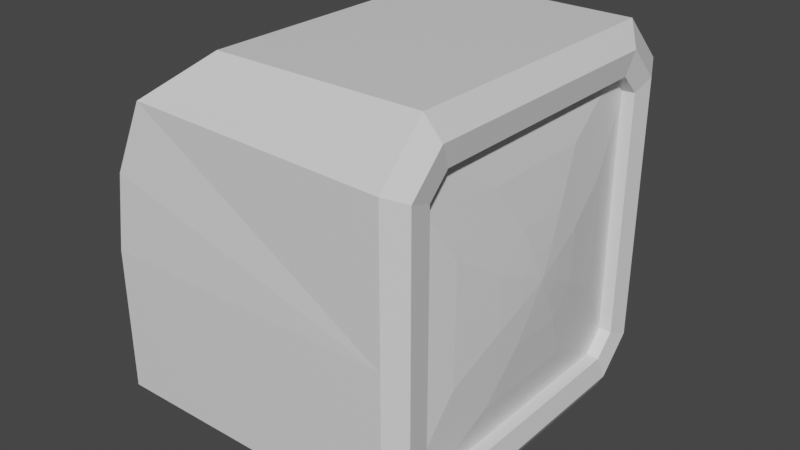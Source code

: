 # Source: television.blend  (saved by Blender 2.91.10; exported with 4.5.12 LTS)
import bpy
from mathutils import Matrix  # noqa: F401  (used for matrix-valued properties, if any)

bpy.ops.wm.read_factory_settings(use_empty=True)
scene = bpy.context.scene
scene.name = 'Scene'

# ---- collections
col_collection = bpy.data.collections.new('Collection'); scene.collection.children.link(col_collection)

# ---- materials (node trees are filled in below, after node groups)
mat_material = bpy.data.materials.new('Material')
mat_material.alpha_threshold = 0.0
mat_material.use_transparent_shadow = False
mat_material.line_color = (0.0, 0.0, 0.0, 1.0)

# ---- material node trees
mat_material.use_nodes = True; mat_material.node_tree.nodes.clear()
_N = mat_material.node_tree.nodes; _L = mat_material.node_tree.links
n0 = _N.new('ShaderNodeOutputMaterial'); n0.name = 'Material Output'; n0.location = (300, 300)
n1 = _N.new('ShaderNodeBsdfPrincipled'); n1.name = 'Principled BSDF'; n1.location = (10, 300)
n1.distribution = 'GGX'
n1.subsurface_method = 'BURLEY'
n1.inputs[2].default_value = 0.4
n1.inputs[3].default_value = 1.45
n1.inputs[27].default_value = (0.0, 0.0, 0.0, 1.0)
n1.inputs[28].default_value = 1.0
_L.new(n1.outputs[0], n0.inputs[0])
n0.is_active_output = True

# ---- world
world_world = bpy.data.worlds.new('World'); scene.world = world_world
world_world.use_nodes = True; world_world.node_tree.nodes.clear()
_N = world_world.node_tree.nodes; _L = world_world.node_tree.links
n0 = _N.new('ShaderNodeOutputWorld'); n0.name = 'World Output'; n0.location = (300, 300)
n1 = _N.new('ShaderNodeBackground'); n1.name = 'Background'; n1.location = (10, 300)
n1.inputs[0].default_value = (0.05088, 0.05088, 0.05088, 1.0)
_L.new(n1.outputs[0], n0.inputs[0])
n0.is_active_output = True
world_world.color = (0.05088, 0.05088, 0.05088)
world_world.use_sun_shadow = False
world_world.sun_shadow_jitter_overblur = 0.0

# ---- meshes
me_cube = bpy.data.meshes.new('Cube')
me_cube.from_pydata([(0.7565, 0.7592, 1.653), (0.7565, 0.6514, 1.76), (0.7565, 0.6514, 0.242), (0.7565, 0.7592, 0.3498), (0.7565, -0.6514, 1.76), (0.7565, -0.7592, 1.653), (0.7565, -0.7592, 0.3498), (0.7565, -0.6514, 0.242), (-0.3763, 0.7546, 2.0), (-0.6813, 1.05, 1.763), (-0.8613, 1.0, 0.2501), (-0.7329, 0.7511, 0.001177), (-0.6813, -0.95, 1.763), (-0.3763, -0.7476, 2.0), (-0.7329, -0.7511, 0.001177), (-0.8613, -1.0, 0.2501), (0.7007, 1.018, 0.2438), (0.7007, 0.7689, -0.005034), (0.7007, -0.9822, 1.746), (0.7007, -0.7334, 1.995), (0.7007, -0.7334, -0.005034), (0.7007, -0.9822, 0.2438), (0.7007, 0.7689, 1.995), (0.7007, 1.018, 1.746), (0.6891, 0.7592, 0.3498), (0.6891, 0.6514, 0.242), (0.6891, -0.7592, 1.653), (0.6891, -0.6514, 1.76), (0.6891, -0.6514, 0.242), (0.6891, -0.7592, 0.3498), (0.6891, 0.6514, 1.76), (0.6891, 0.7592, 1.653), (0.7759, 0.8693, 0.3002), (0.7759, 0.6909, 0.1219), (0.7759, -0.8899, 1.703), (0.7759, -0.7115, 1.881), (0.7759, -0.7115, 0.1219), (0.7759, -0.8899, 0.3002), (0.7759, 0.6909, 1.881), (0.7759, 0.8693, 1.703), (0.7588, 0.1668, 0.7114), (0.7588, 0.3031, 0.8593), (0.7588, -0.1119, 1.287), (0.7588, -0.2722, 1.138), (0.7588, -0.2665, 0.85), (0.7588, -0.1163, 0.7151), (0.7588, 0.3025, 1.134), (0.7588, 0.1682, 1.284), (0.7282, 0.3109, 1.544), (0.7282, 0.5431, 1.304), (0.7717, 0.09367, 0.8541), (0.7282, 0.5431, 0.6968), (0.7282, 0.3102, 0.4581), (0.7282, -0.3018, 0.4581), (0.7282, -0.5431, 0.6916), (0.7282, -0.5431, 1.309), (0.7282, -0.303, 1.544), (-0.8613, 1.0, 1.001), (0.7007, 1.018, 0.995), (0.7007, -0.9822, 0.995), (-0.8613, -1.0, 1.001), (0.7565, 0.7592, 1.001), (0.7565, -0.7592, 1.001), (0.6891, 0.7592, 1.001), (0.6891, -0.7592, 1.001), (0.7759, -0.8899, 1.001), (0.7759, 0.8693, 1.001), (0.7588, 0.3028, 0.9965), (0.7282, 0.5431, 1.0), (0.7588, -0.2694, 0.9938), (0.7282, -0.5431, 1.001), (0.7007, 0.01831, -0.005034), (0.7007, 0.01831, 1.995), (-0.3763, 0.01831, 2.0), (-0.7329, 0.01831, 0.001177), (0.7565, 0.01831, 0.242), (0.7565, 0.01831, 1.76), (0.6891, 0.01831, 0.242), (0.6891, 0.01831, 1.76), (-0.6813, 0.01831, 1.763), (-0.8613, 0.01831, 0.2501), (0.7759, 0.01831, 1.881), (0.7759, 0.01831, 0.1219), (0.7588, 0.01831, 0.7132), (0.7588, 0.01831, 1.286), (0.7282, 0.01831, 0.4581), (0.7282, 0.01831, 1.544), (-0.8613, 0.01831, 1.001), (-0.8155, 1.017, 1.413), (-0.8188, -0.9841, 1.399), (-0.8185, 0.01831, 1.4), (0.7717, 0.162, 0.9282), (0.7717, -0.0459, 1.142), (0.7717, -0.1262, 1.068), (0.7717, -0.1234, 0.9235), (0.7717, -0.04813, 0.8559), (0.7717, 0.1617, 1.066), (0.7717, 0.09441, 1.141), (0.7717, 0.1618, 0.9969), (0.7717, -0.1248, 0.9955), (0.7717, 0.01931, 0.855), (0.7717, 0.01931, 1.142), (0.7819, 0.02032, 0.9973)], [], [(74, 71, 20, 14), (79, 12, 13, 73), (59, 18, 12, 89), (72, 73, 13, 19), (6, 7, 28, 29), (17, 11, 10, 16), (19, 13, 12, 18), (14, 20, 21, 15), (8, 22, 23, 9), (88, 9, 23, 58), (32, 33, 17, 16), (34, 35, 19, 18), (36, 37, 21, 20), (38, 39, 23, 22), (66, 32, 16, 58), (82, 36, 20, 71), (81, 38, 22, 72), (65, 34, 18, 59), (77, 25, 52, 85), (2, 3, 24, 25), (62, 6, 29, 64), (75, 2, 25, 77), (0, 1, 30, 31), (4, 5, 26, 27), (76, 4, 27, 78), (61, 0, 31, 63), (83, 45, 53, 85), (78, 27, 56, 86), (44, 45, 95, 94), (64, 29, 54, 70), (55, 56, 27, 26), (53, 54, 29, 28), (63, 31, 49, 68), (67, 46, 96, 98), (69, 43, 55, 70), (84, 47, 48, 86), (51, 52, 25, 24), (87, 90, 88, 57), (74, 80, 10, 11), (62, 5, 34, 65), (76, 1, 38, 81), (75, 7, 36, 82), (61, 3, 32, 66), (1, 0, 39, 38), (7, 6, 37, 36), (5, 4, 35, 34), (3, 2, 33, 32), (42, 43, 93, 92), (41, 67, 98, 91), (45, 83, 100, 95), (47, 84, 101, 97), (48, 47, 46, 49), (40, 52, 51, 41), (44, 54, 53, 45), (42, 56, 55, 43), (67, 41, 51, 68), (48, 49, 31, 30), (83, 40, 50, 100), (46, 47, 97, 96), (46, 67, 68, 49), (0, 61, 66, 39), (6, 62, 65, 37), (80, 87, 57, 10), (44, 69, 70, 54), (24, 63, 68, 51), (26, 64, 70, 55), (3, 61, 63, 24), (5, 62, 64, 26), (37, 65, 59, 21), (39, 66, 58, 23), (10, 57, 58, 16), (21, 59, 60, 15), (43, 69, 99, 93), (40, 41, 91, 50), (15, 60, 87, 80), (2, 75, 82, 33), (4, 76, 81, 35), (14, 15, 80, 74), (60, 89, 90, 87), (42, 84, 86, 56), (30, 78, 86, 48), (40, 83, 85, 52), (1, 76, 78, 30), (7, 75, 77, 28), (28, 77, 85, 53), (35, 81, 72, 19), (33, 82, 71, 17), (22, 8, 73, 72), (9, 79, 73, 8), (11, 17, 71, 74), (84, 42, 92, 101), (57, 88, 58), (88, 90, 79, 9), (90, 89, 12, 79), (60, 59, 89), (69, 44, 94, 99), (95, 100, 102), (100, 50, 102), (92, 93, 102), (99, 94, 102), (93, 99, 102), (50, 91, 102), (94, 95, 102), (97, 101, 102), (98, 96, 102), (96, 97, 102), (101, 92, 102), (91, 98, 102)])
_uv = me_cube.uv_layers.new(name='UVMap')
_uv.uv.foreach_set('vector', [0.09658, 0.573, 0.03596, 0.573, 0.036, 0.5412, 0.09662, 0.5405, 0.07192, 0.6011, 0.1137, 0.6021, 0.1053, 0.6188, 0.07249, 0.6195, 0.06906, 0.619, 0.02399, 0.6188, 0.0232, 0.5359, 0.04516, 0.5277, 0.09709, 0.5724, 0.05304, 0.5724, 0.053, 0.5411, 0.09706, 0.5416, 0.09537, 0.5359, 0.1045, 0.5424, 0.1006, 0.5448, 0.09524, 0.5405, 0.03592, 0.6047, 0.09655, 0.604, 0.1021, 0.6189, 0.036, 0.6196, 0.09706, 0.5416, 0.053, 0.5411, 0.04059, 0.5283, 0.09714, 0.5272, 0.09662, 0.5405, 0.036, 0.5412, 0.036, 0.5263, 0.1021, 0.5256, 0.05307, 0.6025, 0.09713, 0.6031, 0.09714, 0.6175, 0.04059, 0.618, 0.0443, 0.5279, 0.0232, 0.5359, 0.02399, 0.6188, 0.06906, 0.619, 0.1, 0.6113, 0.1107, 0.6005, 0.1162, 0.6049, 0.1035, 0.6174, 0.03555, 0.5335, 0.02641, 0.5435, 0.02146, 0.5415, 0.03209, 0.5293, 0.1093, 0.5389, 0.09794, 0.53, 0.1019, 0.5252, 0.1148, 0.5369, 0.02486, 0.6022, 0.03559, 0.6121, 0.03242, 0.6181, 0.02022, 0.6066, 0.06736, 0.6088, 0.1, 0.6113, 0.1035, 0.6174, 0.06726, 0.6193, 0.1103, 0.5706, 0.1093, 0.5389, 0.1148, 0.5369, 0.1162, 0.5699, 0.02773, 0.5737, 0.02486, 0.6022, 0.02022, 0.6066, 0.02008, 0.5743, 0.06633, 0.5329, 0.03555, 0.5335, 0.03209, 0.5293, 0.06567, 0.5247, 0.4211, 0.9057, 0.4091, 0.9057, 0.4149, 0.9025, 0.4212, 0.9026, 0.1054, 0.5981, 0.09762, 0.6056, 0.09619, 0.6009, 0.101, 0.5963, 0.06747, 0.5431, 0.09537, 0.5359, 0.09523, 0.5405, 0.06745, 0.5516, 0.1048, 0.5711, 0.1054, 0.5981, 0.101, 0.5963, 0.1008, 0.5713, 0.03792, 0.6066, 0.02976, 0.6, 0.03379, 0.5982, 0.03798, 0.6021, 0.0315, 0.5465, 0.0381, 0.5386, 0.0398, 0.5426, 0.03552, 0.547, 0.03611, 0.5731, 0.0315, 0.5465, 0.03552, 0.547, 0.04331, 0.5736, 0.0674, 0.5994, 0.03792, 0.6066, 0.03798, 0.6021, 0.06795, 0.5912, 0.4212, 0.8985, 0.425, 0.8985, 0.4282, 0.9026, 0.4212, 0.9026, 0.421, 0.8769, 0.4336, 0.8769, 0.4281, 0.88, 0.4212, 0.8801, 0.4283, 0.8953, 0.425, 0.8985, 0.4232, 0.8952, 0.4251, 0.8936, 0.4358, 0.8913, 0.4358, 0.9036, 0.4325, 0.8978, 0.4326, 0.8913, 0.4325, 0.8848, 0.4281, 0.88, 0.4336, 0.8769, 0.4357, 0.879, 0.4282, 0.9026, 0.4325, 0.8978, 0.4358, 0.9036, 0.4338, 0.9056, 0.407, 0.8914, 0.407, 0.8791, 0.4101, 0.8846, 0.4101, 0.8914, 0.414, 0.8914, 0.414, 0.8876, 0.4174, 0.8894, 0.4175, 0.8914, 0.4284, 0.8914, 0.4283, 0.8875, 0.4325, 0.8848, 0.4326, 0.8913, 0.4212, 0.8842, 0.4171, 0.8843, 0.4148, 0.8802, 0.4212, 0.8801, 0.4101, 0.8982, 0.4149, 0.9025, 0.4091, 0.9057, 0.4071, 0.9037, 0.07074, 0.5665, 0.07148, 0.5841, 0.02903, 0.5877, 0.0294, 0.5699, 0.07064, 0.5248, 0.07152, 0.5408, 0.02878, 0.5377, 0.03922, 0.5254, 0.06747, 0.5431, 0.0381, 0.5386, 0.03555, 0.5335, 0.06633, 0.5329, 0.03611, 0.5731, 0.02976, 0.6, 0.02486, 0.6022, 0.02773, 0.5737, 0.1048, 0.5711, 0.1045, 0.5424, 0.1093, 0.5389, 0.1103, 0.5706, 0.0674, 0.5994, 0.09762, 0.6056, 0.1, 0.6113, 0.06736, 0.6088, 0.02976, 0.6, 0.03792, 0.6066, 0.03559, 0.6121, 0.02486, 0.6022, 0.1045, 0.5424, 0.09537, 0.5359, 0.09794, 0.53, 0.1093, 0.5389, 0.0381, 0.5386, 0.0315, 0.5465, 0.02641, 0.5435, 0.03555, 0.5335, 0.09762, 0.6056, 0.1054, 0.5981, 0.1107, 0.6005, 0.1, 0.6113, 0.4248, 0.8841, 0.4283, 0.8875, 0.4252, 0.8892, 0.4231, 0.8875, 0.414, 0.8952, 0.414, 0.8914, 0.4175, 0.8914, 0.4174, 0.8934, 0.425, 0.8985, 0.4212, 0.8985, 0.4211, 0.8951, 0.4232, 0.8952, 0.4171, 0.8843, 0.4212, 0.8842, 0.4211, 0.8876, 0.4189, 0.8874, 0.4148, 0.8802, 0.4171, 0.8843, 0.414, 0.8876, 0.4101, 0.8846, 0.4172, 0.8985, 0.4149, 0.9025, 0.4101, 0.8982, 0.414, 0.8952, 0.4283, 0.8953, 0.4325, 0.8978, 0.4282, 0.9026, 0.425, 0.8985, 0.4248, 0.8841, 0.4281, 0.88, 0.4325, 0.8848, 0.4283, 0.8875, 0.414, 0.8914, 0.414, 0.8952, 0.4101, 0.8982, 0.4101, 0.8914, 0.4148, 0.8802, 0.4101, 0.8846, 0.407, 0.8791, 0.409, 0.877, 0.4212, 0.8985, 0.4172, 0.8985, 0.4189, 0.8953, 0.4211, 0.8951, 0.414, 0.8876, 0.4171, 0.8843, 0.4189, 0.8874, 0.4174, 0.8894, 0.414, 0.8876, 0.414, 0.8914, 0.4101, 0.8914, 0.4101, 0.8846, 0.03792, 0.6066, 0.0674, 0.5994, 0.06736, 0.6088, 0.03559, 0.6121, 0.09537, 0.5359, 0.06747, 0.5431, 0.06633, 0.5329, 0.09794, 0.53, 0.07152, 0.5408, 0.07074, 0.5665, 0.0294, 0.5699, 0.02878, 0.5377, 0.4283, 0.8953, 0.4284, 0.8914, 0.4326, 0.8913, 0.4325, 0.8978, 0.4071, 0.9037, 0.407, 0.8914, 0.4101, 0.8914, 0.4101, 0.8982, 0.4357, 0.879, 0.4358, 0.8913, 0.4326, 0.8913, 0.4325, 0.8848, 0.09762, 0.6056, 0.0674, 0.5994, 0.06795, 0.5912, 0.09619, 0.6009, 0.0381, 0.5386, 0.06747, 0.5431, 0.06745, 0.5516, 0.0398, 0.5426, 0.09794, 0.53, 0.06633, 0.5329, 0.06567, 0.5247, 0.1019, 0.5252, 0.03559, 0.6121, 0.06736, 0.6088, 0.06726, 0.6193, 0.03242, 0.6181, 0.1141, 0.5254, 0.06906, 0.5253, 0.06906, 0.619, 0.1141, 0.6192, 0.1141, 0.6192, 0.06906, 0.619, 0.06906, 0.5253, 0.1141, 0.5254, 0.4283, 0.8875, 0.4284, 0.8914, 0.425, 0.8914, 0.4252, 0.8892, 0.4172, 0.8985, 0.414, 0.8952, 0.4174, 0.8934, 0.4189, 0.8953, 0.1145, 0.536, 0.1152, 0.5682, 0.07074, 0.5665, 0.07152, 0.5408, 0.1054, 0.5981, 0.1048, 0.5711, 0.1103, 0.5706, 0.1107, 0.6005, 0.0315, 0.5465, 0.03611, 0.5731, 0.02773, 0.5737, 0.02641, 0.5435, 0.1036, 0.5242, 0.1145, 0.536, 0.07152, 0.5408, 0.07064, 0.5248, 0.1152, 0.5682, 0.1148, 0.5854, 0.07148, 0.5841, 0.07074, 0.5665, 0.4248, 0.8841, 0.4212, 0.8842, 0.4212, 0.8801, 0.4281, 0.88, 0.409, 0.877, 0.421, 0.8769, 0.4212, 0.8801, 0.4148, 0.8802, 0.4172, 0.8985, 0.4212, 0.8985, 0.4212, 0.9026, 0.4149, 0.9025, 0.02976, 0.6, 0.03611, 0.5731, 0.04331, 0.5736, 0.03379, 0.5982, 0.1045, 0.5424, 0.1048, 0.5711, 0.1008, 0.5713, 0.1006, 0.5448, 0.4338, 0.9056, 0.4211, 0.9057, 0.4212, 0.9026, 0.4282, 0.9026, 0.02641, 0.5435, 0.02773, 0.5737, 0.02008, 0.5743, 0.02146, 0.5415, 0.1107, 0.6005, 0.1103, 0.5706, 0.1162, 0.5699, 0.1162, 0.6049, 0.09713, 0.6031, 0.05307, 0.6025, 0.05304, 0.5724, 0.09709, 0.5724, 0.02792, 0.6038, 0.07192, 0.6011, 0.07249, 0.6195, 0.04091, 0.6201, 0.09655, 0.604, 0.03592, 0.6047, 0.03596, 0.573, 0.09658, 0.573, 0.4212, 0.8842, 0.4248, 0.8841, 0.4231, 0.8875, 0.4211, 0.8876, 0.06906, 0.5253, 0.0443, 0.5279, 0.06906, 0.619, 0.02903, 0.5877, 0.07148, 0.5841, 0.07192, 0.6011, 0.02792, 0.6038, 0.07148, 0.5841, 0.1148, 0.5854, 0.1137, 0.6021, 0.07192, 0.6011, 0.06906, 0.5253, 0.06906, 0.619, 0.04516, 0.5277, 0.4284, 0.8914, 0.4283, 0.8953, 0.4251, 0.8936, 0.425, 0.8914, 0.4232, 0.8952, 0.4211, 0.8951, 0.4212, 0.8914, 0.4211, 0.8951, 0.4189, 0.8953, 0.4212, 0.8914, 0.4231, 0.8875, 0.4252, 0.8892, 0.4212, 0.8914, 0.425, 0.8914, 0.4251, 0.8936, 0.4212, 0.8914, 0.4252, 0.8892, 0.425, 0.8914, 0.4212, 0.8914, 0.4189, 0.8953, 0.4174, 0.8934, 0.4212, 0.8914, 0.4251, 0.8936, 0.4232, 0.8952, 0.4212, 0.8914, 0.4189, 0.8874, 0.4211, 0.8876, 0.4212, 0.8914, 0.4175, 0.8914, 0.4174, 0.8894, 0.4212, 0.8914, 0.4174, 0.8894, 0.4189, 0.8874, 0.4212, 0.8914, 0.4211, 0.8876, 0.4231, 0.8875, 0.4212, 0.8914, 0.4174, 0.8934, 0.4175, 0.8914, 0.4212, 0.8914])
me_cube.materials.append(mat_material)
me_cube.use_remesh_preserve_volume = False
me_cube.use_remesh_preserve_attributes = False
me_cube.use_mirror_vertex_groups = False
me_cube.update()

# ---- objects
ob_cube = bpy.data.objects.new('Cube', me_cube)

# ---- transforms, parenting, visibility, modifiers, constraints
ob_cube.location = (0.0, 0.0, 0.0)
ob_cube.scale = (0.36, 0.36, 0.36)
ob_cube.lock_rotations_4d = False
ob_cube.empty_display_type = 'ARROWS'
ob_cube.lineart.crease_threshold = 0.0

# ---- collection membership
col_collection.objects.link(ob_cube)

# ---- scene / render settings (as saved in the file)
scene.frame_start = 1; scene.frame_end = 250; scene.frame_set(2)
scene.render.engine = 'BLENDER_EEVEE_NEXT'
scene.cycles.use_denoising = False
scene.cycles.samples = 128
scene.cycles.sampling_pattern = 'TABULATED_SOBOL'
scene.cycles.use_adaptive_sampling = False
scene.cycles.use_light_tree = False
scene.view_settings.view_transform = 'Filmic'
bpy.context.view_layer.update()

# ---- added for rendering (the .blend has no active camera and no usable light): camera, sun
cam_auto = bpy.data.cameras.new('AutoCamera')
cam_auto.lens = 50.0
cam_auto.sensor_width = 36.0
cam_auto.clip_end = 1000.0
ob_auto_camera = bpy.data.objects.new('AutoCamera', cam_auto)
scene.collection.objects.link(ob_auto_camera)
ob_auto_camera.location = (1.08645, -1.31189, 1.23966)
ob_auto_camera.rotation_euler = (1.09748, -7.21219e-08, 0.694738)
scene.camera = ob_auto_camera
light_auto_sun = bpy.data.lights.new('AutoSun', 'SUN')
light_auto_sun.energy = 3.0
light_auto_sun.angle = 0.0523599
ob_auto_sun = bpy.data.objects.new('AutoSun', light_auto_sun)
scene.collection.objects.link(ob_auto_sun)
ob_auto_sun.rotation_euler = (0.872665, 0.174533, 0.523599)
bpy.context.view_layer.update()
